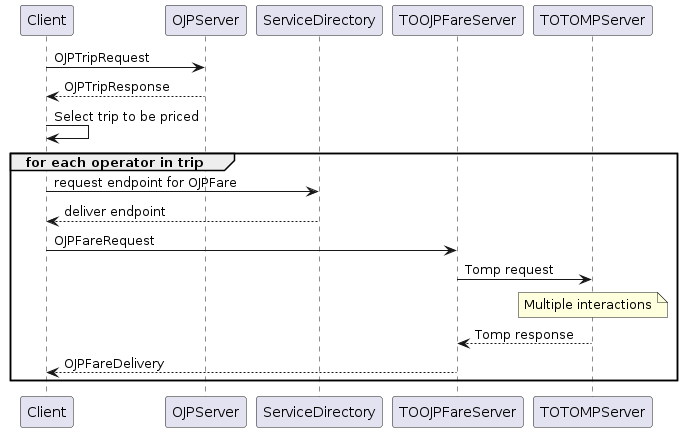

The diagram above was rendered by PlantUML. Its source (embedded in the PNG):
@startuml
Client -> OJPServer: OJPTripRequest
OJPServer --> Client: OJPTripResponse
Client -> Client: Select trip to be priced
group for each operator in trip
Client -> ServiceDirectory: request endpoint for OJPFare
ServiceDirectory --> Client: deliver endpoint
Client -> TOOJPFareServer: OJPFareRequest
TOOJPFareServer -> TOTOMPServer: Tomp request
note over TOTOMPServer
Multiple interactions
end note
TOTOMPServer --> TOOJPFareServer: Tomp response
TOOJPFareServer --> Client: OJPFareDelivery
end
@enduml